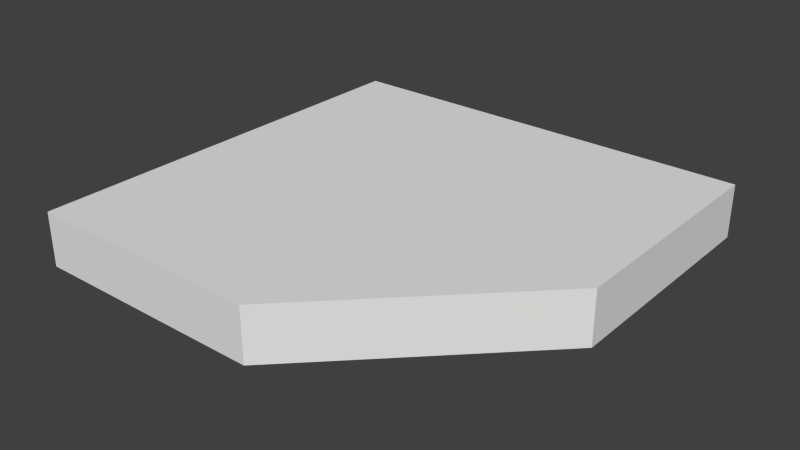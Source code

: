 # Source: diagonalFloorR.blend  (saved by Blender 2.67.0; exported with 4.5.12 LTS)
import bpy
from mathutils import Matrix  # noqa: F401  (used for matrix-valued properties, if any)

bpy.ops.wm.read_factory_settings(use_empty=True)
scene = bpy.context.scene
scene.name = 'Scene'

# ---- collections
col_collection_1 = bpy.data.collections.new('Collection 1'); scene.collection.children.link(col_collection_1)

# ---- materials (node trees are filled in below, after node groups)
mat_material_001 = bpy.data.materials.new('Material.001')
mat_material_001.alpha_threshold = 0.0
mat_material_001.use_transparent_shadow = False
mat_material_001.roughness = 0.5
mat_material_001.line_color = (0.0, 0.0, 0.0, 1.0)

# ---- material node trees

# ---- world
world_world = bpy.data.worlds.new('World'); scene.world = world_world
world_world.color = (0.05088, 0.05088, 0.05088)
world_world.use_sun_shadow = False
world_world.sun_shadow_jitter_overblur = 0.0
world_world.cycles.sampling_method = 'MANUAL'
world_world.cycles.sample_map_resolution = 256

# ---- meshes
me_diagonalfloorr = bpy.data.meshes.new('diagonalFloorR')
me_diagonalfloorr.from_pydata([(0.05834, -0.5, -0.875), (0.05834, -0.5, -1.0), (0.5, -0.05834, -1.0), (0.5, -0.05834, -0.875), (-0.5, 0.5, -1.0), (-0.5, -0.5, -1.0), (0.5, 0.5, -1.0), (-0.5, -0.5, -0.875), (-0.5, 0.5, -0.875), (0.5, 0.5, -0.875)], [], [(1, 2, 6, 4), (4, 5, 1), (3, 0, 7, 8), (8, 9, 3), (2, 3, 9, 6), (0, 1, 5, 7), (5, 4, 8, 7), (8, 4, 6, 9), (1, 0, 3, 2)])
me_diagonalfloorr.materials.append(mat_material_001)
me_diagonalfloorr.use_remesh_preserve_volume = False
me_diagonalfloorr.use_remesh_preserve_attributes = False
me_diagonalfloorr.use_mirror_vertex_groups = False
me_diagonalfloorr.update()

# ---- objects
ob_diagonalfloorr = bpy.data.objects.new('diagonalFloorR', me_diagonalfloorr)

# ---- transforms, parenting, visibility, modifiers, constraints
ob_diagonalfloorr.location = (0.0, 0.0, 0.0)
ob_diagonalfloorr.lock_rotations_4d = False
ob_diagonalfloorr.empty_display_type = 'ARROWS'
ob_diagonalfloorr.lineart.crease_threshold = 0.0

# ---- collection membership
col_collection_1.objects.link(ob_diagonalfloorr)

# ---- scene / render settings (as saved in the file)
scene.frame_start = 1; scene.frame_end = 250; scene.frame_set(1)
scene.render.engine = 'BLENDER_EEVEE_NEXT'
scene.render.image_settings.color_mode = 'RGB'
scene.render.image_settings.compression = 90
scene.render.resolution_percentage = 50
scene.render.dither_intensity = 0.0
scene.cycles.use_denoising = False
scene.cycles.samples = 10
scene.cycles.sampling_pattern = 'TABULATED_SOBOL'
scene.cycles.light_sampling_threshold = 0.0
scene.cycles.use_adaptive_sampling = False
scene.cycles.use_light_tree = False
scene.cycles.blur_glossy = 0.0
scene.cycles.volume_bounces = 1
scene.cycles.pixel_filter_type = 'GAUSSIAN'
scene.cycles.sample_clamp_indirect = 0.0
scene.view_settings.view_transform = 'Standard'
bpy.context.view_layer.update()

# ---- added for rendering (the .blend has no active camera and no usable light): camera, sun
cam_auto = bpy.data.cameras.new('AutoCamera')
cam_auto.lens = 50.0
cam_auto.sensor_width = 36.0
cam_auto.clip_end = 1000.0
ob_auto_camera = bpy.data.objects.new('AutoCamera', cam_auto)
scene.collection.objects.link(ob_auto_camera)
ob_auto_camera.location = (1.31357, -1.57628, 0.113353)
ob_auto_camera.rotation_euler = (1.09748, -7.21219e-08, 0.694738)
scene.camera = ob_auto_camera
light_auto_sun = bpy.data.lights.new('AutoSun', 'SUN')
light_auto_sun.energy = 3.0
light_auto_sun.angle = 0.0523599
ob_auto_sun = bpy.data.objects.new('AutoSun', light_auto_sun)
scene.collection.objects.link(ob_auto_sun)
ob_auto_sun.rotation_euler = (0.872665, 0.174533, 0.523599)
bpy.context.view_layer.update()
